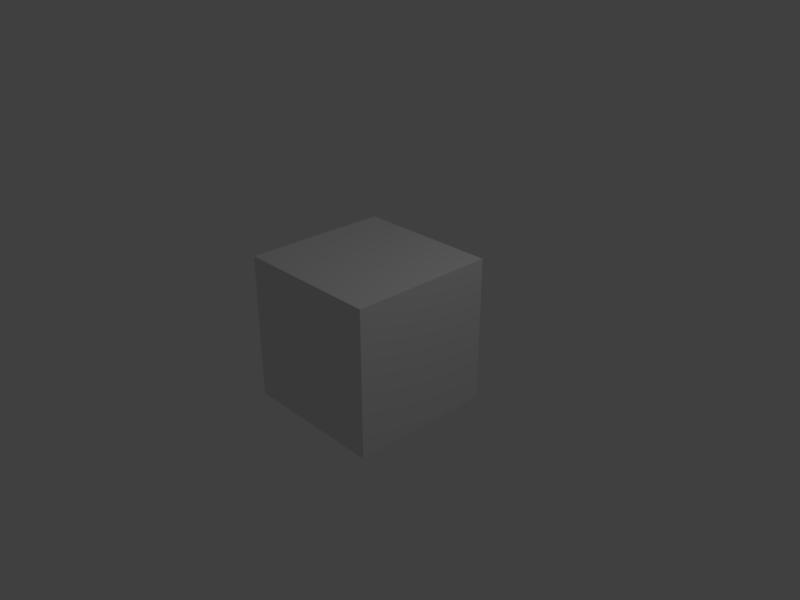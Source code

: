 # Source: text_shift_diagonal_effect.blend  (saved by Blender 2.79.0; exported with 4.5.12 LTS)
import bpy
from mathutils import Matrix  # noqa: F401  (used for matrix-valued properties, if any)

bpy.ops.wm.read_factory_settings(use_empty=True)
scene = bpy.context.scene
scene.name = 'Scene'

# ---- collections
col_collection_1 = bpy.data.collections.new('Collection 1'); scene.collection.children.link(col_collection_1)

# ---- materials (node trees are filled in below, after node groups)
mat_material = bpy.data.materials.new('Material')
mat_material.alpha_threshold = 0.0
mat_material.use_transparent_shadow = False
mat_material.roughness = 0.5
mat_material.line_color = (0.0, 0.0, 0.0, 1.0)

# ---- material node trees

# ---- world
world_world = bpy.data.worlds.new('World'); scene.world = world_world
world_world.color = (0.05088, 0.05088, 0.05088)
world_world.use_sun_shadow = False
world_world.sun_shadow_jitter_overblur = 0.0
world_world.cycles.sampling_method = 'MANUAL'

# ---- cameras
cam_camera = bpy.data.cameras.new('Camera')
cam_camera.clip_end = 100.0
cam_camera.lens = 35.0
cam_camera.sensor_width = 32.0
cam_camera.sensor_height = 18.0
cam_camera.ortho_scale = 7.314
cam_camera.dof.focus_distance = 0.0
cam_camera.dof.aperture_fstop = 128.0

# ---- lights
light_lamp = bpy.data.lights.new('Lamp', 'POINT')
light_lamp.transmission_factor = 0.0
light_lamp.cutoff_distance = 30.0
light_lamp.energy = 100.0
light_lamp.shadow_buffer_clip_start = 1.001
light_lamp.shadow_soft_size = 0.1
light_lamp.shadow_maximum_resolution = 0.006
light_lamp.use_absolute_resolution = True

# ---- meshes
me_cube = bpy.data.meshes.new('Cube')
me_cube.from_pydata([(1.0, 1.0, -1.0), (1.0, -1.0, -1.0), (-1.0, -1.0, -1.0), (-1.0, 1.0, -1.0), (1.0, 1.0, 1.0), (1.0, -1.0, 1.0), (-1.0, -1.0, 1.0), (-1.0, 1.0, 1.0)], [], [(0, 1, 2, 3), (4, 7, 6, 5), (0, 4, 5, 1), (1, 5, 6, 2), (2, 6, 7, 3), (4, 0, 3, 7)])
me_cube.materials.append(mat_material)
me_cube.use_remesh_preserve_volume = False
me_cube.use_remesh_preserve_attributes = False
me_cube.use_mirror_vertex_groups = False
me_cube.update()

# ---- objects
ob_cube = bpy.data.objects.new('Cube', me_cube)
ob_lamp = bpy.data.objects.new('Lamp', light_lamp)
ob_camera = bpy.data.objects.new('Camera', cam_camera)

# ---- transforms, parenting, visibility, modifiers, constraints
ob_cube.location = (0.0, 0.0, 0.0)
ob_cube.lock_rotations_4d = False
ob_cube.empty_display_type = 'ARROWS'
ob_cube.lineart.crease_threshold = 0.0
ob_lamp.location = (4.076, 1.005, 5.904)
ob_lamp.rotation_euler = (0.6503, 0.05522, 1.866)
ob_lamp.lock_rotations_4d = False
ob_lamp.empty_display_type = 'ARROWS'
ob_lamp.color = (0.0, 0.0, 0.0, 0.0)
ob_lamp.lineart.crease_threshold = 0.0
ob_camera.location = (7.481, -6.508, 5.344)
ob_camera.rotation_euler = (1.109, 0.0, 0.8149)
ob_camera.lock_rotations_4d = False
ob_camera.empty_display_type = 'ARROWS'
ob_camera.color = (0.0, 0.0, 0.0, 0.0)
ob_camera.display_type = 'WIRE'
ob_camera.lineart.crease_threshold = 0.0

# ---- collection membership
col_collection_1.objects.link(ob_cube)
col_collection_1.objects.link(ob_lamp)
col_collection_1.objects.link(ob_camera)

# ---- scene / render settings (as saved in the file)
scene.camera = ob_camera
scene.frame_start = 1; scene.frame_end = 120; scene.frame_set(54)
scene.render.engine = 'BLENDER_EEVEE_NEXT'
scene.render.image_settings.file_format = 'FFMPEG'
scene.render.image_settings.color_mode = 'RGB'
scene.render.resolution_x = 1280
scene.render.resolution_y = 960
scene.render.resolution_percentage = 50
scene.render.fps = 30
scene.render.dither_intensity = 0.0
scene.cycles.use_denoising = False
scene.cycles.samples = 128
scene.cycles.sampling_pattern = 'TABULATED_SOBOL'
scene.cycles.use_adaptive_sampling = False
scene.cycles.use_light_tree = False
scene.cycles.blur_glossy = 0.0
scene.cycles.sample_clamp_indirect = 0.0
scene.view_settings.view_transform = 'Standard'
bpy.context.view_layer.update()

